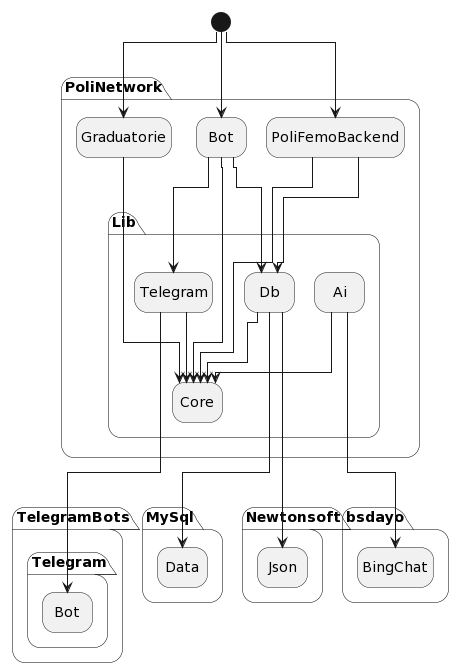

The diagram above was rendered by PlantUML. Its source (embedded in the PNG):
@startuml
!pragma layout elk
hide empty description

[*] -down-> PoliNetwork.Graduatorie
[*] -down-> PoliNetwork.Bot
[*] -down-> PoliNetwork.PoliFemoBackend 


PoliNetwork.Bot --> PoliNetwork.Lib.Db
PoliNetwork.Bot --> PoliNetwork.Lib.Core
PoliNetwork.Bot -> PoliNetwork.Lib.Telegram
PoliNetwork.Graduatorie --> PoliNetwork.Lib.Core
PoliNetwork.PoliFemoBackend --> PoliNetwork.Lib.Core
PoliNetwork.PoliFemoBackend ---> PoliNetwork.Lib.Db

PoliNetwork.Lib.Ai -> PoliNetwork.Lib.Core
PoliNetwork.Lib.Db -> PoliNetwork.Lib.Core
PoliNetwork.Lib.Telegram -> PoliNetwork.Lib.Core

PoliNetwork.Lib.Db --> Newtonsoft.Json
PoliNetwork.Lib.Db --> MySql.Data
PoliNetwork.Lib.Telegram --> TelegramBots.Telegram.Bot
PoliNetwork.Lib.Ai -> bsdayo.BingChat
@enduml